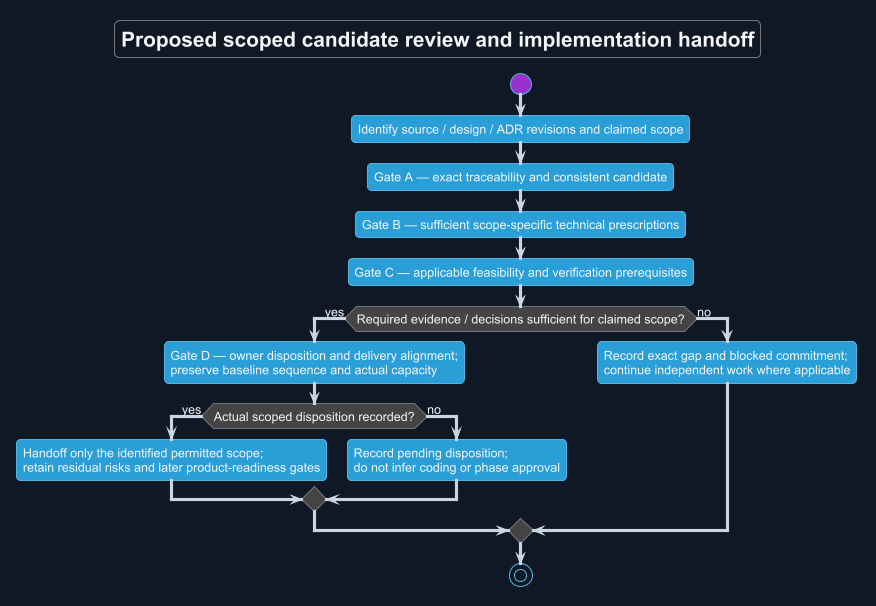

The diagram above was rendered by PlantUML. Its source (embedded in the PNG):
@startuml
!theme cyborg
skinparam backgroundColor #111827
skinparam defaultFontColor #F3F4F6
skinparam ArrowColor #CBD5E1
title Proposed scoped candidate review and implementation handoff
skinparam backgroundColor #111827
skinparam shadowing false
skinparam defaultFontName Arial

start
:Identify source / design / ADR revisions and claimed scope;
:Gate A — exact traceability and consistent candidate;
:Gate B — sufficient scope-specific technical prescriptions;
:Gate C — applicable feasibility and verification prerequisites;
if (Required evidence / decisions sufficient for claimed scope?) then (yes)
 :Gate D — owner disposition and delivery alignment;\npreserve baseline sequence and actual capacity;
 if (Actual scoped disposition recorded?) then (yes)
  :Handoff only the identified permitted scope;\nretain residual risks and later product-readiness gates;
 else (no)
  :Record pending disposition;\ndo not infer coding or phase approval;
 endif
else (no)
 :Record exact gap and blocked commitment;\ncontinue independent work where applicable;
endif
stop
@enduml